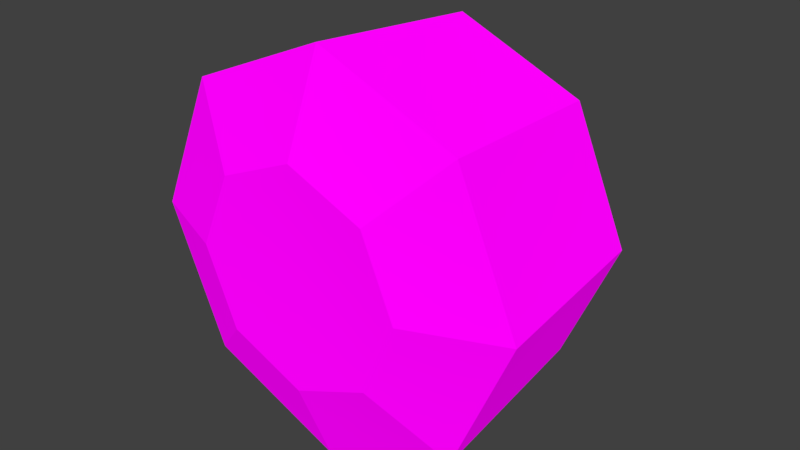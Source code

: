 # Source: goldscepterhead.blend  (saved by Blender 2.81.16; exported with 4.5.12 LTS)
import bpy
from mathutils import Matrix  # noqa: F401  (used for matrix-valued properties, if any)

bpy.ops.wm.read_factory_settings(use_empty=True)
scene = bpy.context.scene
scene.name = 'Scene'

# ---- collections
col_collection_1 = bpy.data.collections.new('Collection 1'); scene.collection.children.link(col_collection_1)

# ---- images (referenced by path relative to the original .blend; pixels are not part of the script)
import os
ASSET_DIR = os.environ.get("B2B_ASSET_DIR", "")  # directory of the original .blend (textures are referenced by path, not embedded)
HERE = os.path.dirname(os.path.abspath(__file__))  # packed textures are extracted next to this script under _unpacked/

def load_image(name, relpath, width, height, colorspace="sRGB"):
    """Load a texture the original file referenced (path relative to the .blend, or extracted next to this script)."""
    p = next((c for c in (os.path.join(HERE, relpath), os.path.join(ASSET_DIR, relpath)) if relpath and os.path.exists(c)), "")
    if p:
        img = bpy.data.images.load(p, check_existing=True)
        img.name = name
    else:  # same state as the original file: an image datablock whose file is absent (Cycles renders it pink)
        img = bpy.data.images.new(name, width, height)
        img.source = "FILE"
        img.filepath = "//" + (relpath or name)
    img.colorspace_settings.name = colorspace
    return img
img_goldscepterhead = load_image('goldscepterhead', 'goldscepterhead.png', 1024, 1024, 'sRGB')

# ---- materials (node trees are filled in below, after node groups)
mat_goldscepterhead = bpy.data.materials.new('goldscepterhead')
mat_goldscepterhead.alpha_threshold = 0.0
mat_goldscepterhead.use_transparent_shadow = False
mat_goldscepterhead.roughness = 0.5

# ---- material node trees
mat_goldscepterhead.use_nodes = True; mat_goldscepterhead.node_tree.nodes.clear()
_N = mat_goldscepterhead.node_tree.nodes; _L = mat_goldscepterhead.node_tree.links
n0 = _N.new('ShaderNodeOutputMaterial'); n0.name = 'Material Output'; n0.location = (300, 300)
n1 = _N.new('ShaderNodeBsdfDiffuse'); n1.name = 'Diffuse BSDF'; n1.location = (10, 300)
n1.inputs[1].default_value = 0.5
n2 = _N.new('ShaderNodeTexImage'); n2.name = 'Image Texture'; n2.location = (-280, 280)
n2.image = img_goldscepterhead
n2.interpolation = 'Closest'
_L.new(n1.outputs[0], n0.inputs[0])
_L.new(n2.outputs[0], n1.inputs[0])
n0.is_active_output = True

# ---- world
world_world = bpy.data.worlds.new('World'); scene.world = world_world
world_world.color = (0.05088, 0.05088, 0.05088)
world_world.use_sun_shadow = False
world_world.sun_shadow_jitter_overblur = 0.0
world_world.cycles.sampling_method = 'MANUAL'

# ---- meshes
me_base = bpy.data.meshes.new('Base')
me_base.from_pydata([(-0.07661, -0.254, -0.07661), (-0.07661, -0.254, 0.07661), (-0.08938, 0.02564, -0.08938), (-0.08938, 0.02564, 0.08938), (0.07661, -0.254, -0.07661), (0.07661, -0.254, 0.07661), (0.08938, 0.02564, -0.08938), (0.08938, 0.02564, 0.08938), (-4.7e-10, 0.02564, -0.1277), (-4.7e-10, 0.02564, 0.1277), (-2.027e-10, -0.254, -0.1094), (-2.027e-10, -0.254, 0.1094), (-0.1094, -0.254, 0.0), (-0.1277, 0.02564, 0.0), (0.1277, 0.02564, 0.0), (0.1094, -0.254, 0.0), (-2.027e-10, -0.254, 0.0), (-4.7e-10, 0.02564, 0.0), (-0.1277, -0.026, -0.1277), (-0.1277, -0.026, 0.1277), (0.1277, -0.026, -0.1277), (0.1277, -0.026, 0.1277), (-3.146e-10, -0.026, 0.1824), (-3.146e-10, -0.026, -0.1824), (0.1824, -0.026, 0.0), (-0.1824, -0.026, 0.0), (-0.1404, -0.2165, -0.1404), (0.1404, -0.2165, 0.1404), (-4.345e-10, -0.2165, 0.2006), (-4.345e-10, -0.2165, -0.2006), (0.2006, -0.2165, 0.0), (-0.1404, -0.2165, 0.1404), (0.1404, -0.2165, -0.1404), (-0.2006, -0.2165, 0.0), (-0.09831, -0.0009647, 0.09831), (0.09831, -0.0009647, -0.09831), (-0.1404, -0.0009647, 0.0), (-0.09831, -0.0009647, -0.09831), (0.09831, -0.0009647, 0.09831), (-5.54e-10, -0.0009647, 0.1404), (-5.54e-10, -0.0009647, -0.1404), (0.1404, -0.0009647, 0.0)], [], [(36, 34, 3, 13), (17, 9, 7, 14), (30, 27, 5, 15), (16, 11, 1, 12), (29, 32, 4, 10), (28, 31, 1, 11), (27, 28, 11, 5), (26, 29, 10, 0), (15, 5, 11, 16), (13, 3, 9, 17), (2, 13, 17, 8), (4, 15, 16, 10), (10, 16, 12, 0), (32, 30, 15, 4), (8, 17, 14, 6), (37, 36, 13, 2), (26, 33, 25, 18), (35, 41, 24, 20), (37, 40, 23, 18), (38, 39, 22, 21), (39, 34, 19, 22), (40, 35, 20, 23), (41, 38, 21, 24), (33, 31, 19, 25), (12, 1, 31, 33), (0, 12, 33, 26), (20, 24, 30, 32), (18, 23, 29, 26), (21, 22, 28, 27), (22, 19, 31, 28), (23, 20, 32, 29), (24, 21, 27, 30), (14, 7, 38, 41), (8, 6, 35, 40), (9, 3, 34, 39), (7, 9, 39, 38), (2, 8, 40, 37), (6, 14, 41, 35), (18, 25, 36, 37), (25, 19, 34, 36)])
_uv = me_base.uv_layers.new(name='UVMap')
_uv.uv.foreach_set('vector', [0.009515, 0.8752, 0.009515, 0.712, 0.0538, 0.7303, 0.0499, 0.8584, 0.2065, 0.7935, 0.1416, 0.6369, 0.2697, 0.6408, 0.3631, 0.7286, 0.8158, 0.7116, 0.8158, 0.8745, 0.772, 0.8564, 0.7758, 0.7282, 0.6192, 0.7932, 0.6842, 0.9498, 0.556, 0.946, 0.4625, 0.8582, 0.5376, 0.5965, 0.7005, 0.5965, 0.6824, 0.6403, 0.5542, 0.6365, 0.7007, 0.9898, 0.5378, 0.9898, 0.556, 0.946, 0.6842, 0.9498, 0.8158, 0.8745, 0.7007, 0.9898, 0.6842, 0.9498, 0.772, 0.8564, 0.4225, 0.7118, 0.5376, 0.5965, 0.5542, 0.6365, 0.4663, 0.7299, 0.7758, 0.7282, 0.772, 0.8564, 0.6842, 0.9498, 0.6192, 0.7932, 0.0499, 0.8584, 0.0538, 0.7303, 0.1416, 0.6369, 0.2065, 0.7935, 0.1433, 0.9462, 0.0499, 0.8584, 0.2065, 0.7935, 0.2714, 0.9501, 0.6824, 0.6403, 0.7758, 0.7282, 0.6192, 0.7932, 0.5542, 0.6365, 0.5542, 0.6365, 0.6192, 0.7932, 0.4625, 0.8582, 0.4663, 0.7299, 0.7005, 0.5965, 0.8158, 0.7116, 0.7758, 0.7282, 0.6824, 0.6403, 0.2714, 0.9501, 0.2065, 0.7935, 0.3631, 0.7286, 0.3592, 0.8567, 0.125, 0.9905, 0.009515, 0.8752, 0.0499, 0.8584, 0.1433, 0.9462, 0.3778, 0.152, 0.3799, 0.2935, 0.1945, 0.2935, 0.1945, 0.1555, 0.7673, 0.152, 0.7694, 0.2935, 0.5844, 0.2935, 0.5844, 0.1555, 0.0116, 0.152, 0.01694, 0.009521, 0.1945, 0.02288, 0.1945, 0.1555, 0.7673, 0.435, 0.7619, 0.5775, 0.5844, 0.5641, 0.5844, 0.4315, 0.01694, 0.5775, 0.0116, 0.435, 0.1945, 0.4315, 0.1945, 0.5641, 0.7619, 0.009521, 0.7673, 0.152, 0.5844, 0.1555, 0.5844, 0.02288, 0.7694, 0.2935, 0.7673, 0.435, 0.5844, 0.4315, 0.5844, 0.2935, 0.3799, 0.2935, 0.3778, 0.435, 0.1945, 0.4315, 0.1945, 0.2935, 0.4625, 0.8582, 0.556, 0.946, 0.5378, 0.9898, 0.4225, 0.8747, 0.4663, 0.7299, 0.4625, 0.8582, 0.4225, 0.8747, 0.4225, 0.7118, 0.5844, 0.1555, 0.5844, 0.2935, 0.399, 0.2935, 0.401, 0.152, 0.1945, 0.1555, 0.1945, 0.02288, 0.3725, 0.009515, 0.3778, 0.152, 0.5844, 0.4315, 0.5844, 0.5641, 0.4064, 0.5775, 0.401, 0.435, 0.1945, 0.5641, 0.1945, 0.4315, 0.3778, 0.435, 0.3725, 0.5775, 0.5844, 0.02288, 0.5844, 0.1555, 0.401, 0.152, 0.4064, 0.009515, 0.5844, 0.2935, 0.5844, 0.4315, 0.401, 0.435, 0.399, 0.2935, 0.3631, 0.7286, 0.2697, 0.6408, 0.288, 0.5965, 0.4035, 0.7118, 0.2714, 0.9501, 0.3592, 0.8567, 0.4035, 0.875, 0.2882, 0.9905, 0.1416, 0.6369, 0.0538, 0.7303, 0.009515, 0.712, 0.1248, 0.5965, 0.2697, 0.6408, 0.1416, 0.6369, 0.1248, 0.5965, 0.288, 0.5965, 0.1433, 0.9462, 0.2714, 0.9501, 0.2882, 0.9905, 0.125, 0.9905, 0.3592, 0.8567, 0.3631, 0.7286, 0.4035, 0.7118, 0.4035, 0.875, 0.1945, 0.1555, 0.1945, 0.2935, 0.009515, 0.2935, 0.0116, 0.152, 0.1945, 0.2935, 0.1945, 0.4315, 0.0116, 0.435, 0.009515, 0.2935])
me_base.materials.append(mat_goldscepterhead)
me_base.use_remesh_preserve_volume = False
me_base.use_remesh_preserve_attributes = False
me_base.use_mirror_vertex_groups = False
me_base.update()
me_tipa = bpy.data.meshes.new('TipA')
me_tipa.from_pydata([], [], [])
me_tipa.use_remesh_preserve_volume = False
me_tipa.use_remesh_preserve_attributes = False
me_tipa.use_mirror_vertex_groups = False
me_tipa.update()

# ---- objects
ob_base = bpy.data.objects.new('Base', me_base)
ob_tipa = bpy.data.objects.new('TipA', me_tipa)

# ---- transforms, parenting, visibility, modifiers, constraints
ob_base.location = (0.0, 0.12, 0.0)
ob_base.lineart.crease_threshold = 0.0
ob_tipa.parent = ob_base
ob_tipa.location = (0.0, -0.223, 0.0)
ob_tipa.scale = (1.9, 1.9, 1.9)
ob_tipa.lineart.crease_threshold = 0.0

# ---- collection membership
col_collection_1.objects.link(ob_base)
col_collection_1.objects.link(ob_tipa)

# ---- scene / render settings (as saved in the file)
scene.frame_start = 1; scene.frame_end = 250; scene.frame_set(1)
scene.render.engine = 'BLENDER_EEVEE_NEXT'
scene.render.resolution_percentage = 50
scene.render.dither_intensity = 0.0
scene.cycles.use_denoising = False
scene.cycles.samples = 128
scene.cycles.sampling_pattern = 'TABULATED_SOBOL'
scene.cycles.use_adaptive_sampling = False
scene.cycles.use_light_tree = False
scene.cycles.blur_glossy = 0.0
scene.cycles.sample_clamp_indirect = 0.0
scene.view_settings.view_transform = 'Standard'
bpy.context.view_layer.update()

# ---- added for rendering (the .blend has no active camera and no usable light): camera, sun
cam_auto = bpy.data.cameras.new('AutoCamera')
cam_auto.lens = 50.0
cam_auto.sensor_width = 36.0
cam_auto.clip_end = 1000.0
ob_auto_camera = bpy.data.objects.new('AutoCamera', cam_auto)
scene.collection.objects.link(ob_auto_camera)
ob_auto_camera.location = (0.585344, -0.696595, 0.468275)
ob_auto_camera.rotation_euler = (1.09748, -7.21219e-08, 0.694738)
scene.camera = ob_auto_camera
light_auto_sun = bpy.data.lights.new('AutoSun', 'SUN')
light_auto_sun.energy = 3.0
light_auto_sun.angle = 0.0523599
ob_auto_sun = bpy.data.objects.new('AutoSun', light_auto_sun)
scene.collection.objects.link(ob_auto_sun)
ob_auto_sun.rotation_euler = (0.872665, 0.174533, 0.523599)
bpy.context.view_layer.update()
